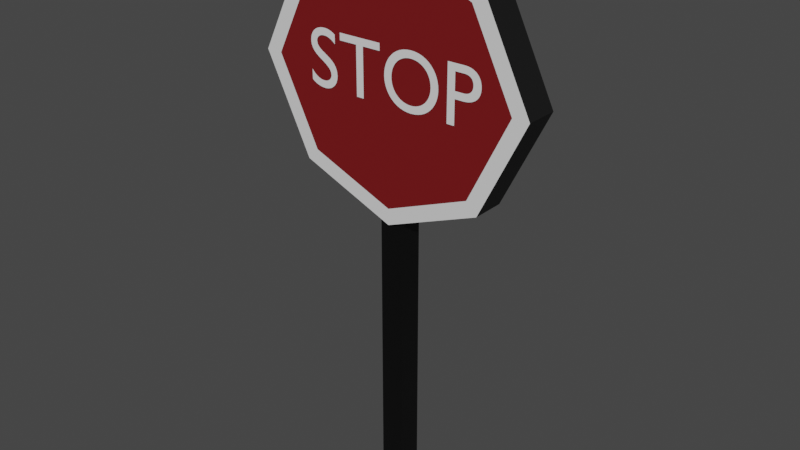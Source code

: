 # Source: Stop_sign.blend  (saved by Blender 2.80.75; exported with 4.5.12 LTS)
import bpy
from mathutils import Matrix  # noqa: F401  (used for matrix-valued properties, if any)

bpy.ops.wm.read_factory_settings(use_empty=True)
scene = bpy.context.scene
scene.name = 'Scene'

# ---- collections
col_collection = bpy.data.collections.new('Collection'); scene.collection.children.link(col_collection)

# ---- materials (node trees are filled in below, after node groups)
mat_material = bpy.data.materials.new('Material')
mat_material.alpha_threshold = 0.0
mat_material.use_transparent_shadow = False
mat_material.line_color = (0.0, 0.0, 0.0, 1.0)
mat_material_002 = bpy.data.materials.new('Material.002')
mat_material_002.use_transparent_shadow = False
mat_material_003 = bpy.data.materials.new('Material.003')
mat_material_003.use_transparent_shadow = False
mat_material_001 = bpy.data.materials.new('Material.001')
mat_material_001.use_transparent_shadow = False

# ---- material node trees
mat_material.use_nodes = True; mat_material.node_tree.nodes.clear()
_N = mat_material.node_tree.nodes; _L = mat_material.node_tree.links
n0 = _N.new('ShaderNodeOutputMaterial'); n0.name = 'Material Output'; n0.location = (300, 300)
n1 = _N.new('ShaderNodeBsdfPrincipled'); n1.name = 'Principled BSDF'; n1.location = (10, 300)
n1.distribution = 'GGX'
n1.subsurface_method = 'BURLEY'
n1.inputs[0].default_value = (0.1734, 0.0, 0.001395, 1.0)
n1.inputs[2].default_value = 0.8103
n1.inputs[3].default_value = 1.45
n1.inputs[27].default_value = (0.0, 0.0, 0.0, 1.0)
n1.inputs[28].default_value = 1.0
_L.new(n1.outputs[0], n0.inputs[0])
n0.is_active_output = True
mat_material_002.use_nodes = True; mat_material_002.node_tree.nodes.clear()
_N = mat_material_002.node_tree.nodes; _L = mat_material_002.node_tree.links
n0 = _N.new('ShaderNodeOutputMaterial'); n0.name = 'Material Output'; n0.location = (300, 300)
n1 = _N.new('ShaderNodeBsdfPrincipled'); n1.name = 'Principled BSDF'; n1.location = (10, 300)
n1.distribution = 'GGX'
n1.subsurface_method = 'BURLEY'
n1.inputs[0].default_value = (0.0, 0.0, 0.0, 1.0)
n1.inputs[2].default_value = 0.8205
n1.inputs[3].default_value = 1.45
n1.inputs[27].default_value = (0.0, 0.0, 0.0, 1.0)
n1.inputs[28].default_value = 1.0
_L.new(n1.outputs[0], n0.inputs[0])
n0.is_active_output = True
mat_material_003.use_nodes = True; mat_material_003.node_tree.nodes.clear()
_N = mat_material_003.node_tree.nodes; _L = mat_material_003.node_tree.links
n0 = _N.new('ShaderNodeOutputMaterial'); n0.name = 'Material Output'; n0.location = (300, 300)
n1 = _N.new('ShaderNodeBsdfPrincipled'); n1.name = 'Principled BSDF'; n1.location = (10, 300)
n1.distribution = 'GGX'
n1.subsurface_method = 'BURLEY'
n1.inputs[3].default_value = 1.45
n1.inputs[27].default_value = (0.0, 0.0, 0.0, 1.0)
n1.inputs[28].default_value = 1.0
_L.new(n1.outputs[0], n0.inputs[0])
n0.is_active_output = True
mat_material_001.use_nodes = True; mat_material_001.node_tree.nodes.clear()
_N = mat_material_001.node_tree.nodes; _L = mat_material_001.node_tree.links
n0 = _N.new('ShaderNodeOutputMaterial'); n0.name = 'Material Output'; n0.location = (300, 300)
n1 = _N.new('ShaderNodeBsdfPrincipled'); n1.name = 'Principled BSDF'; n1.location = (10, 300)
n1.distribution = 'GGX'
n1.subsurface_method = 'BURLEY'
n1.inputs[0].default_value = (0.0, 0.0, 0.0, 1.0)
n1.inputs[3].default_value = 1.45
n1.inputs[27].default_value = (0.0, 0.0, 0.0, 1.0)
n1.inputs[28].default_value = 1.0
_L.new(n1.outputs[0], n0.inputs[0])
n0.is_active_output = True

# ---- world
world_world = bpy.data.worlds.new('World'); scene.world = world_world
world_world.use_nodes = True; world_world.node_tree.nodes.clear()
_N = world_world.node_tree.nodes; _L = world_world.node_tree.links
n0 = _N.new('ShaderNodeOutputWorld'); n0.name = 'World Output'; n0.location = (300, 300)
n1 = _N.new('ShaderNodeBackground'); n1.name = 'Background'; n1.location = (10, 300)
n1.inputs[0].default_value = (0.05088, 0.05088, 0.05088, 1.0)
_L.new(n1.outputs[0], n0.inputs[0])
n0.is_active_output = True
world_world.color = (0.05088, 0.05088, 0.05088)
world_world.use_sun_shadow = False
world_world.sun_shadow_jitter_overblur = 0.0

# ---- meshes
me_cube = bpy.data.meshes.new('Cube')
me_cube.from_pydata([(1.0, 1.0, 1.0), (1.0, 1.0, -1.0), (0.8862, -1.0, 0.877), (0.8862, -1.0, -0.877), (-1.0, 1.0, 1.0), (-1.0, 1.0, -1.0), (-0.8862, -1.0, 0.877), (-0.8862, -1.0, -0.877), (0.0, 1.0, -1.402), (0.0, -1.0, 1.233), (0.0, -1.0, -1.233), (0.0, 1.0, 1.402), (1.494, 1.0, 0.0), (-1.32, -1.0, 0.0), (1.32, -1.0, 0.0), (-1.494, 1.0, 0.0), (0.0, 1.0, 0.0), (0.0, -1.0, 0.0), (-1.494, -1.0, 0.0), (-1.0, -1.0, 1.0), (1.494, -1.0, 0.0), (1.0, -1.0, -1.0), (0.0, -1.0, 1.402), (0.0, -1.0, -1.402), (1.0, -1.0, 1.0), (-1.0, -1.0, -1.0), (-0.1255, -0.7302, -4.336), (-0.1255, -0.7302, -1.052), (-0.1255, 0.7302, -4.336), (-0.1255, 0.7302, -1.052), (0.1255, -0.7302, -4.336), (0.1255, -0.7302, -1.052), (0.1255, 0.7302, -4.336), (0.1255, 0.7302, -1.052)], [], [(11, 4, 19, 22), (17, 9, 6, 13), (18, 19, 4, 15), (8, 1, 21, 23), (12, 0, 24, 20), (16, 11, 0, 12), (15, 4, 11, 16), (5, 8, 23, 25), (14, 2, 9, 17), (0, 11, 22, 24), (3, 14, 17, 10), (5, 15, 16, 8), (8, 16, 12, 1), (1, 12, 20, 21), (25, 18, 15, 5), (10, 17, 13, 7), (13, 6, 19, 18), (14, 3, 21, 20), (6, 9, 22, 19), (3, 10, 23, 21), (9, 2, 24, 22), (10, 7, 25, 23), (7, 13, 18, 25), (2, 14, 20, 24), (26, 27, 29, 28), (28, 29, 33, 32), (32, 33, 31, 30), (30, 31, 27, 26), (28, 32, 30, 26), (33, 29, 27, 31)])
me_cube.polygons.foreach_set('material_index', [1, 0, 1, 1, 1, 0, 0, 1, 0, 1, 0, 0, 0, 1, 1, 0, 2, 2, 2, 2, 2, 2, 2, 2, 3, 3, 3, 3, 3, 3])
_uv = me_cube.uv_layers.new(name='UVMap')
_uv.uv.foreach_set('vector', [0.5, 0.0, 0.625, 0.0, 0.625, 0.25, 0.5, 0.25, 0.5, 0.375, 0.61, 0.375, 0.6047, 0.4797, 0.5, 0.4854, 0.5, 0.5, 0.625, 0.5, 0.625, 0.75, 0.5, 0.75, 0.5, 0.75, 0.625, 0.75, 0.625, 1.0, 0.5, 1.0, 0.25, 0.5, 0.375, 0.5, 0.375, 0.75, 0.25, 0.75, 0.75, 0.625, 0.875, 0.625, 0.875, 0.75, 0.75, 0.75, 0.75, 0.5, 0.875, 0.5, 0.875, 0.625, 0.75, 0.625, 0.375, 0.75, 0.5, 0.75, 0.5, 1.0, 0.375, 1.0, 0.5, 0.2646, 0.6047, 0.2703, 0.61, 0.375, 0.5, 0.375, 0.375, 0.0, 0.5, 0.0, 0.5, 0.25, 0.375, 0.25, 0.3953, 0.2703, 0.5, 0.2646, 0.5, 0.375, 0.39, 0.375, 0.625, 0.5, 0.75, 0.5, 0.75, 0.625, 0.625, 0.625, 0.625, 0.625, 0.75, 0.625, 0.75, 0.75, 0.625, 0.75, 0.125, 0.5, 0.25, 0.5, 0.25, 0.75, 0.125, 0.75, 0.375, 0.5, 0.5, 0.5, 0.5, 0.75, 0.375, 0.75, 0.39, 0.375, 0.5, 0.375, 0.5, 0.4854, 0.3953, 0.4797, 0.5, 0.4854, 0.6047, 0.4797, 0.625, 0.5, 0.5, 0.5, 0.5, 0.2646, 0.3953, 0.2703, 0.375, 0.25, 0.5, 0.25, 0.6047, 0.4797, 0.61, 0.375, 0.625, 0.375, 0.625, 0.5, 0.3953, 0.2703, 0.39, 0.375, 0.375, 0.375, 0.375, 0.25, 0.61, 0.375, 0.6047, 0.2703, 0.625, 0.25, 0.625, 0.375, 0.39, 0.375, 0.3953, 0.4797, 0.375, 0.5, 0.375, 0.375, 0.3953, 0.4797, 0.5, 0.4854, 0.5, 0.5, 0.375, 0.5, 0.6047, 0.2703, 0.5, 0.2646, 0.5, 0.25, 0.625, 0.25, 0.375, 0.0, 0.625, 0.0, 0.625, 0.25, 0.375, 0.25, 0.375, 0.25, 0.625, 0.25, 0.625, 0.5, 0.375, 0.5, 0.375, 0.5, 0.625, 0.5, 0.625, 0.75, 0.375, 0.75, 0.375, 0.75, 0.625, 0.75, 0.625, 1.0, 0.375, 1.0, 0.125, 0.5, 0.375, 0.5, 0.375, 0.75, 0.125, 0.75, 0.625, 0.5, 0.875, 0.5, 0.875, 0.75, 0.625, 0.75])
me_cube.materials.append(mat_material)
me_cube.materials.append(mat_material_002)
me_cube.materials.append(mat_material_003)
me_cube.materials.append(mat_material_001)
me_cube.use_remesh_preserve_volume = False
me_cube.use_remesh_preserve_attributes = False
me_cube.use_mirror_vertex_groups = False
me_cube.update()

# ---- curves / text
txt_text = bpy.data.curves.new('Text', 'FONT')
txt_text.dimensions = '2D'
txt_text.body = 'STOP'
txt_text.use_path_clamp = True

# ---- objects
ob_cube = bpy.data.objects.new('Cube', me_cube)
ob_text = bpy.data.objects.new('Text', txt_text)

# ---- transforms, parenting, visibility, modifiers, constraints
ob_cube.location = (0.0, 0.0, 0.0)
ob_cube.scale = (1.0, 0.1718, 1.0)
ob_cube.lock_rotations_4d = False
ob_cube.empty_display_type = 'ARROWS'
ob_cube.lineart.crease_threshold = 0.0
ob_text.location = (-0.9424, -0.1787, -0.2143)
ob_text.rotation_euler = (1.571, 0.0, 0.0)
ob_text.scale = (0.8202, 0.8202, 0.8202)
ob_text.lineart.crease_threshold = 0.0

# ---- collection membership
col_collection.objects.link(ob_cube)
col_collection.objects.link(ob_text)

# ---- scene / render settings (as saved in the file)
scene.frame_start = 1; scene.frame_end = 250; scene.frame_set(1)
scene.render.engine = 'BLENDER_EEVEE_NEXT'
scene.cycles.use_denoising = False
scene.cycles.samples = 128
scene.cycles.sampling_pattern = 'TABULATED_SOBOL'
scene.cycles.use_adaptive_sampling = False
scene.cycles.use_light_tree = False
scene.view_settings.view_transform = 'Filmic'
bpy.context.view_layer.update()

# ---- added for rendering (the .blend has no active camera and no usable light): camera, sun
cam_auto = bpy.data.cameras.new('AutoCamera')
cam_auto.lens = 50.0
cam_auto.sensor_width = 36.0
cam_auto.clip_end = 1000.0
ob_auto_camera = bpy.data.objects.new('AutoCamera', cam_auto)
scene.collection.objects.link(ob_auto_camera)
ob_auto_camera.location = (5.99465, -7.19701, 3.32828)
ob_auto_camera.rotation_euler = (1.09748, -7.21219e-08, 0.694738)
scene.camera = ob_auto_camera
light_auto_sun = bpy.data.lights.new('AutoSun', 'SUN')
light_auto_sun.energy = 3.0
light_auto_sun.angle = 0.0523599
ob_auto_sun = bpy.data.objects.new('AutoSun', light_auto_sun)
scene.collection.objects.link(ob_auto_sun)
ob_auto_sun.rotation_euler = (0.872665, 0.174533, 0.523599)
bpy.context.view_layer.update()
